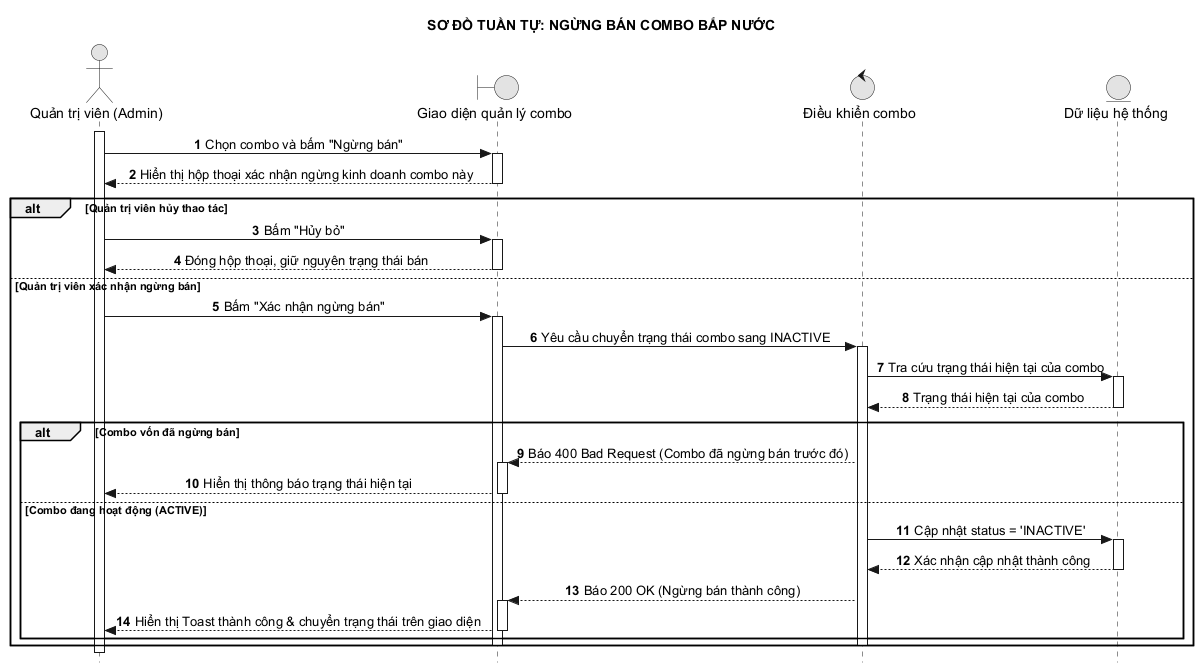

The diagram above was rendered by PlantUML. Its source (embedded in the PNG):
@startuml 28_ngung_ban_combo
hide footbox
autonumber
skinparam style strictuml
skinparam monochrome true
skinparam defaultTextAlignment center
skinparam shadowing false
title SƠ ĐỒ TUẦN TỰ: NGỪNG BÁN COMBO BẮP NƯỚC

actor "Quản trị viên (Admin)" as A
boundary "Giao diện quản lý combo" as UI
control "Điều khiển combo" as C
entity "Dữ liệu hệ thống" as DB

activate A
A -> UI: Chọn combo và bấm "Ngừng bán"
activate UI
UI --> A: Hiển thị hộp thoại xác nhận ngừng kinh doanh combo này
deactivate UI

alt Quản trị viên hủy thao tác
    A -> UI: Bấm "Hủy bỏ"
    activate UI
    UI --> A: Đóng hộp thoại, giữ nguyên trạng thái bán
    deactivate UI
else Quản trị viên xác nhận ngừng bán
    A -> UI: Bấm "Xác nhận ngừng bán"
    activate UI
    UI -> C: Yêu cầu chuyển trạng thái combo sang INACTIVE
    activate C
    C -> DB: Tra cứu trạng thái hiện tại của combo
    activate DB
    DB --> C: Trạng thái hiện tại của combo
    deactivate DB
    
    alt Combo vốn đã ngừng bán
        C --> UI: Báo 400 Bad Request (Combo đã ngừng bán trước đó)
        activate UI
        UI --> A: Hiển thị thông báo trạng thái hiện tại
        deactivate UI
    else Combo đang hoạt động (ACTIVE)
        C -> DB: Cập nhật status = 'INACTIVE'
        activate DB
        DB --> C: Xác nhận cập nhật thành công
        deactivate DB
        C --> UI: Báo 200 OK (Ngừng bán thành công)
        activate UI
        UI --> A: Hiển thị Toast thành công & chuyển trạng thái trên giao diện
        deactivate UI
    end
    deactivate C
    deactivate UI
end
deactivate A
@enduml